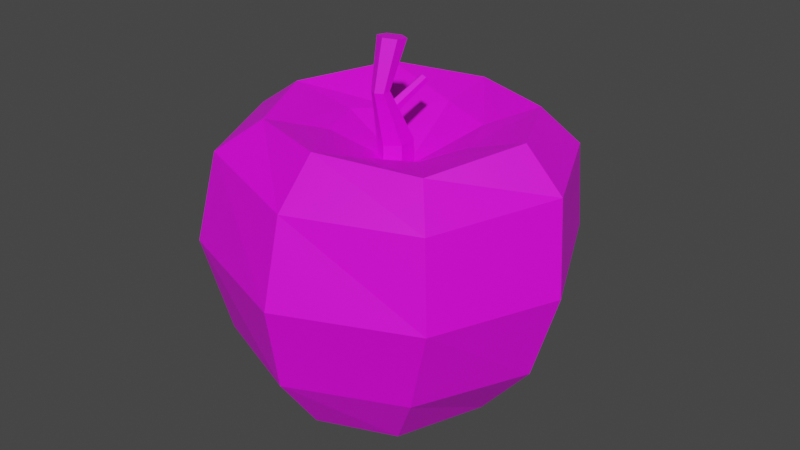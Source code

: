 # Source: Apple.blend  (saved by Blender 3.3.6; exported with 4.5.12 LTS)
import bpy
from mathutils import Matrix  # noqa: F401  (used for matrix-valued properties, if any)

bpy.ops.wm.read_factory_settings(use_empty=True)
scene = bpy.context.scene
scene.name = 'Scene'

# ---- collections
col_collection = bpy.data.collections.new('Collection'); scene.collection.children.link(col_collection)

# ---- images (referenced by path relative to the original .blend; pixels are not part of the script)
import os
ASSET_DIR = os.environ.get("B2B_ASSET_DIR", "")  # directory of the original .blend (textures are referenced by path, not embedded)
HERE = os.path.dirname(os.path.abspath(__file__))  # packed textures are extracted next to this script under _unpacked/

def load_image(name, relpath, width, height, colorspace="sRGB"):
    """Load a texture the original file referenced (path relative to the .blend, or extracted next to this script)."""
    p = next((c for c in (os.path.join(HERE, relpath), os.path.join(ASSET_DIR, relpath)) if relpath and os.path.exists(c)), "")
    if p:
        img = bpy.data.images.load(p, check_existing=True)
        img.name = name
    else:  # same state as the original file: an image datablock whose file is absent (Cycles renders it pink)
        img = bpy.data.images.new(name, width, height)
        img.source = "FILE"
        img.filepath = "//" + (relpath or name)
    img.colorspace_settings.name = colorspace
    return img
img_blender_palette_png_001 = load_image('Blender Palette.png.001', 'Blender Palette.png', 1024, 1024, 'sRGB')

# ---- materials (node trees are filled in below, after node groups)
mat_material = bpy.data.materials.new('Material')
mat_material.use_transparent_shadow = False

# ---- material node trees
mat_material.use_nodes = True; mat_material.node_tree.nodes.clear()
_N = mat_material.node_tree.nodes; _L = mat_material.node_tree.links
n0 = _N.new('ShaderNodeBsdfPrincipled'); n0.name = 'Principled BSDF'; n0.location = (10, 300)
n0.distribution = 'GGX'
n0.subsurface_method = 'RANDOM_WALK_SKIN'
n0.inputs[3].default_value = 1.45
n0.inputs[27].default_value = (0.0, 0.0, 0.0, 1.0)
n0.inputs[28].default_value = 1.0
n1 = _N.new('ShaderNodeOutputMaterial'); n1.name = 'Material Output'; n1.location = (300, 300)
n2 = _N.new('ShaderNodeTexImage'); n2.name = 'Image Texture'; n2.location = (-373, 217)
n2.image = img_blender_palette_png_001
n2.interpolation = 'Closest'
_L.new(n0.outputs[0], n1.inputs[0])
_L.new(n2.outputs[0], n0.inputs[0])
n1.is_active_output = True

# ---- world
world_world = bpy.data.worlds.new('World'); scene.world = world_world
world_world.use_nodes = True; world_world.node_tree.nodes.clear()
_N = world_world.node_tree.nodes; _L = world_world.node_tree.links
n0 = _N.new('ShaderNodeOutputWorld'); n0.name = 'World Output'; n0.location = (300, 300)
n1 = _N.new('ShaderNodeBackground'); n1.name = 'Background'; n1.location = (10, 300)
n1.inputs[0].default_value = (0.05088, 0.05088, 0.05088, 1.0)
_L.new(n1.outputs[0], n0.inputs[0])
n0.is_active_output = True
world_world.color = (0.05088, 0.05088, 0.05088)
world_world.use_sun_shadow = False
world_world.sun_shadow_jitter_overblur = 0.0

# ---- meshes
me_sphere = bpy.data.meshes.new('Sphere')
me_sphere.from_pydata([(0.02349, 0.02554, 0.04321), (0.04095, 0.03853, 0.05124), (0.05332, 0.04906, 0.03592), (0.0532, 0.05422, -0.001663), (0.0464, 0.0475, -0.04067), (0.03296, 0.03244, -0.06343), (0.01635, 0.01656, -0.07883), (0.0311, 0.005457, 0.04211), (0.05831, 0.002787, 0.05224), (0.07466, 0.002962, 0.03566), (0.08021, -0.002578, -0.001411), (0.06896, -0.002556, -0.03876), (0.04768, -0.002898, -0.06404), (0.02525, -0.003324, -0.07626), (0.02279, -0.01385, 0.04054), (0.04207, -0.03535, 0.04727), (0.05411, -0.049, 0.03376), (0.05864, -0.05347, -0.001642), (0.04748, -0.04809, -0.03897), (0.03329, -0.03834, -0.06487), (0.01831, -0.01895, -0.07657), (-6.531e-05, -0.0228, 0.03902), (0.001645, -0.04826, 0.05012), (0.002933, -0.06714, 0.03301), (0.003252, -0.07656, -0.002308), (0.0002792, -0.06815, -0.03986), (0.0006072, -0.05, -0.06607), (-0.001568, -0.02717, -0.07709), (-0.02059, -0.01548, 0.04277), (-0.03696, -0.03447, 0.04875), (-0.05125, -0.04776, 0.0356), (-0.05676, -0.05449, -0.002291), (-0.04766, -0.04768, -0.04254), (-0.03368, -0.03394, -0.06613), (-0.01821, -0.01904, -0.08008), (-0.02906, 0.006128, 0.04279), (-0.0555, 0.002829, 0.04939), (-0.07565, 0.0019, 0.0355), (-0.07975, -0.0007602, -0.001957), (-0.07086, 0.00012, -0.03967), (-0.04845, 0.001532, -0.06565), (-0.02496, -0.0007565, -0.07909), (-0.01992, 0.02397, 0.04027), (-0.03778, 0.04321, 0.05139), (-0.05048, 0.05187, 0.03816), (-0.05526, 0.0562, 0.001002), (-0.05119, 0.05056, -0.03992), (-0.03646, 0.03489, -0.06541), (-0.01791, 0.01805, -0.0778), (0.001485, -0.001357, -0.0798), (0.002542, 0.003418, 0.02656), (0.0002093, 0.03383, 0.04505), (0.001406, 0.05617, 0.04946), (0.001968, 0.07368, 0.03662), (-0.0002585, 0.08165, -0.0009946), (-0.0002029, 0.06768, -0.03826), (0.0003494, 0.04869, -0.06682), (-0.001566, 0.02556, -0.07817), (0.0, 0.007254, 0.02504), (-3.551e-35, 0.007191, 0.0405), (0.006282, 0.003627, 0.02504), (0.006282, 0.003596, 0.04003), (0.006282, -0.003627, 0.02504), (0.006282, -0.003596, 0.03907), (0.0, -0.007254, 0.02504), (3.551e-35, -0.007191, 0.0386), (-0.006282, -0.003627, 0.02504), (-0.006282, -0.003596, 0.03907), (-0.006282, 0.003627, 0.02504), (-0.006282, 0.003596, 0.04003), (0.003096, -0.006745, 0.06153), (-3.329e-19, -0.00496, 0.06164), (0.003096, -0.01031, 0.06131), (-2.696e-19, -0.0121, 0.0612), (-0.003096, -0.01031, 0.06131), (-0.003096, -0.006745, 0.06153), (0.004965, 0.001056, 0.08035), (-3.483e-18, 0.003894, 0.07995), (0.004965, -0.00462, 0.08115), (-3.347e-18, -0.007458, 0.08155), (-0.004965, -0.00462, 0.08115), (-0.004965, 0.001056, 0.08035), (0.002533, -0.005345, 0.0502), (0.0005157, -0.004083, 0.04907), (0.002171, -0.006654, 0.05246), (-0.0002077, -0.006701, 0.05358), (-0.002225, -0.005439, 0.05246), (-0.001863, -0.00413, 0.0502), (0.006659, 0.01164, 0.06109), (0.005124, 0.0126, 0.06023), (0.006384, 0.01064, 0.0628), (0.004573, 0.0106, 0.06366), (0.003038, 0.01156, 0.0628), (0.003314, 0.01256, 0.06109)], [], [(56, 55, 4, 5), (54, 53, 2, 3), (52, 51, 0, 1), (57, 56, 5, 6), (55, 54, 3, 4), (53, 52, 1, 2), (51, 50, 0), (49, 57, 6), (6, 5, 12, 13), (4, 3, 10, 11), (2, 1, 8, 9), (0, 50, 7), (49, 6, 13), (5, 4, 11, 12), (3, 2, 9, 10), (1, 0, 7, 8), (9, 8, 15, 16), (7, 50, 14), (49, 13, 20), (12, 11, 18, 19), (10, 9, 16, 17), (8, 7, 14, 15), (13, 12, 19, 20), (11, 10, 17, 18), (49, 20, 27), (19, 18, 25, 26), (17, 16, 23, 24), (15, 14, 21, 22), (20, 19, 26, 27), (18, 17, 24, 25), (16, 15, 22, 23), (14, 50, 21), (22, 21, 28, 29), (27, 26, 33, 34), (25, 24, 31, 32), (23, 22, 29, 30), (21, 50, 28), (49, 27, 34), (26, 25, 32, 33), (24, 23, 30, 31), (34, 33, 40, 41), (32, 31, 38, 39), (30, 29, 36, 37), (28, 50, 35), (49, 34, 41), (33, 32, 39, 40), (31, 30, 37, 38), (29, 28, 35, 36), (35, 50, 42), (49, 41, 48), (40, 39, 46, 47), (38, 37, 44, 45), (36, 35, 42, 43), (41, 40, 47, 48), (39, 38, 45, 46), (37, 36, 43, 44), (47, 46, 55, 56), (45, 44, 53, 54), (43, 42, 51, 52), (48, 47, 56, 57), (46, 45, 54, 55), (44, 43, 52, 53), (42, 50, 51), (49, 48, 57), (58, 59, 61, 60), (60, 61, 63, 62), (62, 63, 65, 64), (64, 65, 67, 66), (65, 63, 72, 73), (66, 67, 69, 68), (68, 69, 59, 58), (58, 60, 62, 64, 66, 68), (74, 73, 79, 80), (59, 69, 75, 71), (67, 65, 73, 74), (63, 61, 70, 72), (69, 67, 74, 75), (61, 59, 71, 70), (76, 77, 81, 80, 79, 78), (72, 70, 76, 78), (75, 74, 80, 81), (73, 72, 78, 79), (70, 71, 77, 76), (71, 75, 81, 77), (82, 84, 85, 86, 87, 83), (88, 89, 93, 92, 91, 90), (84, 82, 88, 90), (87, 86, 92, 93), (85, 84, 90, 91), (82, 83, 89, 88), (83, 87, 93, 89), (86, 85, 91, 92)])
_uv = me_sphere.uv_layers.new(name='UVMap')
_uv.uv.foreach_set('vector', [0.2033, 0.682, 0.2033, 0.6871, 0.1982, 0.6871, 0.1982, 0.682, 0.2033, 0.6922, 0.2033, 0.6973, 0.1982, 0.6973, 0.1982, 0.6922, 0.2033, 0.7025, 0.2033, 0.7076, 0.1982, 0.7076, 0.1982, 0.7025, 0.2033, 0.6769, 0.2033, 0.682, 0.1982, 0.682, 0.1982, 0.6769, 0.2033, 0.6871, 0.2033, 0.6922, 0.1982, 0.6922, 0.1982, 0.6871, 0.2033, 0.6973, 0.2033, 0.7025, 0.1982, 0.7025, 0.1982, 0.6973, 0.2033, 0.7076, 0.2007, 0.7127, 0.1982, 0.7076, 0.2007, 0.6717, 0.2033, 0.6769, 0.1982, 0.6769, 0.1982, 0.6769, 0.1982, 0.682, 0.1931, 0.682, 0.1931, 0.6769, 0.1982, 0.6871, 0.1982, 0.6922, 0.1931, 0.6922, 0.1931, 0.6871, 0.1982, 0.6973, 0.1982, 0.7025, 0.1931, 0.7025, 0.1931, 0.6973, 0.1982, 0.7076, 0.1956, 0.7127, 0.1931, 0.7076, 0.1956, 0.6717, 0.1982, 0.6769, 0.1931, 0.6769, 0.1982, 0.682, 0.1982, 0.6871, 0.1931, 0.6871, 0.1931, 0.682, 0.1982, 0.6922, 0.1982, 0.6973, 0.1931, 0.6973, 0.1931, 0.6922, 0.1982, 0.7025, 0.1982, 0.7076, 0.1931, 0.7076, 0.1931, 0.7025, 0.1931, 0.6973, 0.1931, 0.7025, 0.1879, 0.7025, 0.1879, 0.6973, 0.1931, 0.7076, 0.1905, 0.7127, 0.1879, 0.7076, 0.1905, 0.6717, 0.1931, 0.6769, 0.1879, 0.6769, 0.1931, 0.682, 0.1931, 0.6871, 0.1879, 0.6871, 0.1879, 0.682, 0.1931, 0.6922, 0.1931, 0.6973, 0.1879, 0.6973, 0.1879, 0.6922, 0.1931, 0.7025, 0.1931, 0.7076, 0.1879, 0.7076, 0.1879, 0.7025, 0.1931, 0.6769, 0.1931, 0.682, 0.1879, 0.682, 0.1879, 0.6769, 0.1931, 0.6871, 0.1931, 0.6922, 0.1879, 0.6922, 0.1879, 0.6871, 0.1854, 0.6717, 0.1879, 0.6769, 0.1828, 0.6769, 0.1879, 0.682, 0.1879, 0.6871, 0.1828, 0.6871, 0.1828, 0.682, 0.1879, 0.6922, 0.1879, 0.6973, 0.1828, 0.6973, 0.1828, 0.6922, 0.1879, 0.7025, 0.1879, 0.7076, 0.1828, 0.7076, 0.1828, 0.7025, 0.1879, 0.6769, 0.1879, 0.682, 0.1828, 0.682, 0.1828, 0.6769, 0.1879, 0.6871, 0.1879, 0.6922, 0.1828, 0.6922, 0.1828, 0.6871, 0.1879, 0.6973, 0.1879, 0.7025, 0.1828, 0.7025, 0.1828, 0.6973, 0.1879, 0.7076, 0.1854, 0.7127, 0.1828, 0.7076, 0.1828, 0.7025, 0.1828, 0.7076, 0.1777, 0.7076, 0.1777, 0.7025, 0.1828, 0.6769, 0.1828, 0.682, 0.1777, 0.682, 0.1777, 0.6769, 0.1828, 0.6871, 0.1828, 0.6922, 0.1777, 0.6922, 0.1777, 0.6871, 0.1828, 0.6973, 0.1828, 0.7025, 0.1777, 0.7025, 0.1777, 0.6973, 0.1828, 0.7076, 0.1803, 0.7127, 0.1777, 0.7076, 0.1803, 0.6717, 0.1828, 0.6769, 0.1777, 0.6769, 0.1828, 0.682, 0.1828, 0.6871, 0.1777, 0.6871, 0.1777, 0.682, 0.1828, 0.6922, 0.1828, 0.6973, 0.1777, 0.6973, 0.1777, 0.6922, 0.1777, 0.6769, 0.1777, 0.682, 0.1726, 0.682, 0.1726, 0.6769, 0.1777, 0.6871, 0.1777, 0.6922, 0.1726, 0.6922, 0.1726, 0.6871, 0.1777, 0.6973, 0.1777, 0.7025, 0.1726, 0.7025, 0.1726, 0.6973, 0.1777, 0.7076, 0.1751, 0.7127, 0.1726, 0.7076, 0.1751, 0.6717, 0.1777, 0.6769, 0.1726, 0.6769, 0.1777, 0.682, 0.1777, 0.6871, 0.1726, 0.6871, 0.1726, 0.682, 0.1777, 0.6922, 0.1777, 0.6973, 0.1726, 0.6973, 0.1726, 0.6922, 0.1777, 0.7025, 0.1777, 0.7076, 0.1726, 0.7076, 0.1726, 0.7025, 0.2136, 0.7076, 0.211, 0.7127, 0.2084, 0.7076, 0.211, 0.6717, 0.2136, 0.6769, 0.2084, 0.6769, 0.2136, 0.682, 0.2136, 0.6871, 0.2084, 0.6871, 0.2084, 0.682, 0.2136, 0.6922, 0.2136, 0.6973, 0.2084, 0.6973, 0.2084, 0.6922, 0.2136, 0.7025, 0.2136, 0.7076, 0.2084, 0.7076, 0.2084, 0.7025, 0.2136, 0.6769, 0.2136, 0.682, 0.2084, 0.682, 0.2084, 0.6769, 0.2136, 0.6871, 0.2136, 0.6922, 0.2084, 0.6922, 0.2084, 0.6871, 0.2136, 0.6973, 0.2136, 0.7025, 0.2084, 0.7025, 0.2084, 0.6973, 0.2084, 0.682, 0.2084, 0.6871, 0.2033, 0.6871, 0.2033, 0.682, 0.2084, 0.6922, 0.2084, 0.6973, 0.2033, 0.6973, 0.2033, 0.6922, 0.2084, 0.7025, 0.2084, 0.7076, 0.2033, 0.7076, 0.2033, 0.7025, 0.2084, 0.6769, 0.2084, 0.682, 0.2033, 0.682, 0.2033, 0.6769, 0.2084, 0.6871, 0.2084, 0.6922, 0.2033, 0.6922, 0.2033, 0.6871, 0.2084, 0.6973, 0.2084, 0.7025, 0.2033, 0.7025, 0.2033, 0.6973, 0.2084, 0.7076, 0.2059, 0.7127, 0.2033, 0.7076, 0.2059, 0.6717, 0.2084, 0.6769, 0.2033, 0.6769, 0.5642, 0.4521, 0.5642, 0.4667, 0.5593, 0.4667, 0.5593, 0.4521, 0.5593, 0.4521, 0.5593, 0.4667, 0.5545, 0.4667, 0.5545, 0.4521, 0.5545, 0.4521, 0.5545, 0.4667, 0.5496, 0.4667, 0.5496, 0.4521, 0.5496, 0.4521, 0.5496, 0.4667, 0.5448, 0.4667, 0.5448, 0.4521, 0.5496, 0.4667, 0.5545, 0.4667, 0.5545, 0.4667, 0.5496, 0.4667, 0.5448, 0.4521, 0.5448, 0.4667, 0.5399, 0.4667, 0.5399, 0.4521, 0.5399, 0.4521, 0.5399, 0.4667, 0.5351, 0.4667, 0.5351, 0.4521, 0.5569, 0.4519, 0.5629, 0.4484, 0.5629, 0.4414, 0.5569, 0.4379, 0.5508, 0.4414, 0.5508, 0.4484, 0.5448, 0.4667, 0.5496, 0.4667, 0.5496, 0.4667, 0.5448, 0.4667, 0.5351, 0.4667, 0.5399, 0.4667, 0.5399, 0.4667, 0.5351, 0.4667, 0.5448, 0.4667, 0.5496, 0.4667, 0.5496, 0.4667, 0.5448, 0.4667, 0.5545, 0.4667, 0.5593, 0.4667, 0.5593, 0.4667, 0.5545, 0.4667, 0.5399, 0.4667, 0.5448, 0.4667, 0.5448, 0.4667, 0.5399, 0.4667, 0.5593, 0.4667, 0.5642, 0.4667, 0.5642, 0.4667, 0.5593, 0.4667, 0.5484, 0.4484, 0.5423, 0.4519, 0.5363, 0.4484, 0.5363, 0.4414, 0.5423, 0.4379, 0.5484, 0.4414, 0.5545, 0.4667, 0.5593, 0.4667, 0.5593, 0.4667, 0.5545, 0.4667, 0.5399, 0.4667, 0.5448, 0.4667, 0.5448, 0.4667, 0.5399, 0.4667, 0.5496, 0.4667, 0.5545, 0.4667, 0.5545, 0.4667, 0.5496, 0.4667, 0.5593, 0.4667, 0.5642, 0.4667, 0.5642, 0.4667, 0.5593, 0.4667, 0.5351, 0.4667, 0.5399, 0.4667, 0.5399, 0.4667, 0.5351, 0.4667, 0.5484, 0.4484, 0.5484, 0.4414, 0.5423, 0.4379, 0.5363, 0.4414, 0.5363, 0.4484, 0.5423, 0.4519, 0.5484, 0.4484, 0.5423, 0.4519, 0.5363, 0.4484, 0.5363, 0.4414, 0.5423, 0.4379, 0.5484, 0.4414, 0.5484, 0.4414, 0.5484, 0.4484, 0.5484, 0.4484, 0.5484, 0.4414, 0.5363, 0.4484, 0.5363, 0.4414, 0.5363, 0.4414, 0.5363, 0.4484, 0.5423, 0.4379, 0.5484, 0.4414, 0.5484, 0.4414, 0.5423, 0.4379, 0.5484, 0.4484, 0.5423, 0.4519, 0.5423, 0.4519, 0.5484, 0.4484, 0.5423, 0.4519, 0.5363, 0.4484, 0.5363, 0.4484, 0.5423, 0.4519, 0.5363, 0.4414, 0.5423, 0.4379, 0.5423, 0.4379, 0.5363, 0.4414])
me_sphere.materials.append(mat_material)
me_sphere.update()

# ---- objects
ob_apple = bpy.data.objects.new('Apple', me_sphere)

# ---- transforms, parenting, visibility, modifiers, constraints
ob_apple.location = (0.0, 0.0, 0.0)

# ---- collection membership
col_collection.objects.link(ob_apple)

# ---- scene / render settings (as saved in the file)
scene.frame_start = 0; scene.frame_end = 100; scene.frame_set(57)
scene.render.engine = 'BLENDER_EEVEE_NEXT'
scene.render.fps = 30
scene.cycles.use_denoising = False
scene.cycles.sampling_pattern = 'TABULATED_SOBOL'
scene.cycles.use_light_tree = False
scene.view_settings.view_transform = 'Filmic'
bpy.context.view_layer.update()

# ---- added for rendering (the .blend has no active camera and no usable light): camera, sun
cam_auto = bpy.data.cameras.new('AutoCamera')
cam_auto.lens = 50.0
cam_auto.sensor_width = 36.0
cam_auto.clip_end = 1000.0
ob_auto_camera = bpy.data.objects.new('AutoCamera', cam_auto)
scene.collection.objects.link(ob_auto_camera)
ob_auto_camera.location = (0.256547, -0.305038, 0.205789)
ob_auto_camera.rotation_euler = (1.09748, -7.21219e-08, 0.694738)
scene.camera = ob_auto_camera
light_auto_sun = bpy.data.lights.new('AutoSun', 'SUN')
light_auto_sun.energy = 3.0
light_auto_sun.angle = 0.0523599
ob_auto_sun = bpy.data.objects.new('AutoSun', light_auto_sun)
scene.collection.objects.link(ob_auto_sun)
ob_auto_sun.rotation_euler = (0.872665, 0.174533, 0.523599)
bpy.context.view_layer.update()
